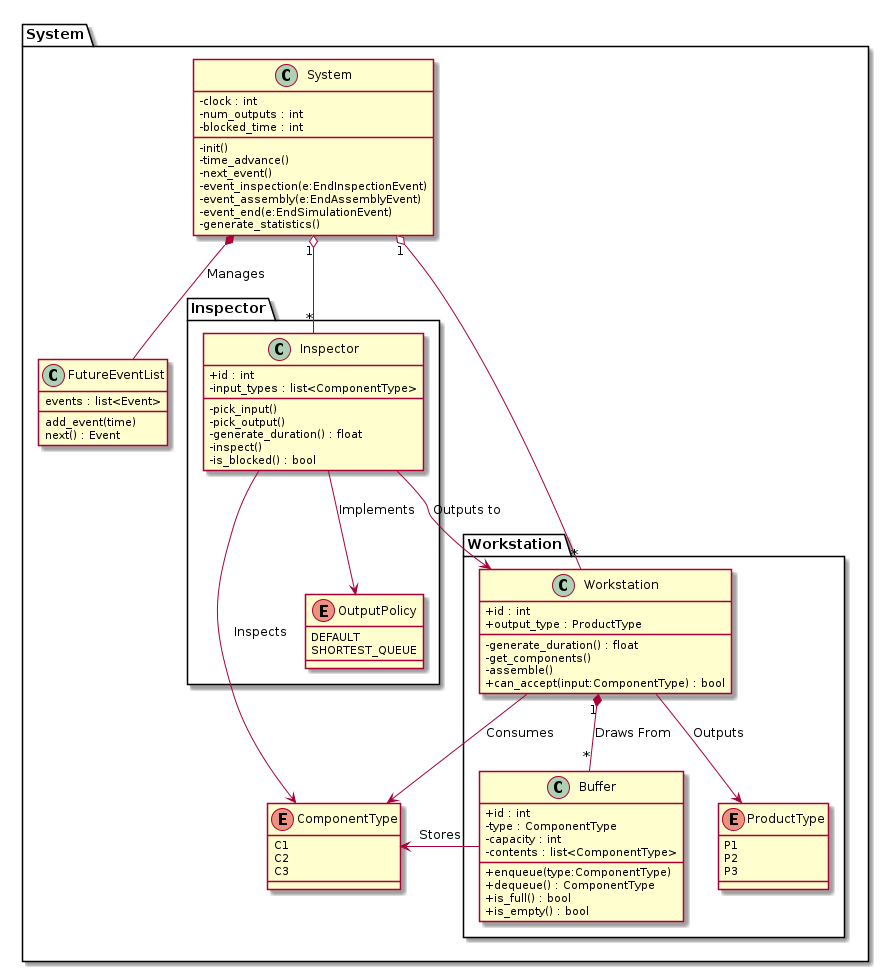

The diagram above was rendered by PlantUML. Its source (embedded in the PNG):
@startuml system-class-diagram

skinparam ClassAttributeIconSize 0



package "System" {
    class System {
        - clock : int
        - num_outputs : int
        - blocked_time : int

        - init()
        - time_advance()
        - next_event()
        - event_inspection(e:EndInspectionEvent)
        - event_assembly(e:EndAssemblyEvent)
        - event_end(e:EndSimulationEvent)
        - generate_statistics()
    }

    enum ComponentType {
        C1
        C2
        C3
    }

    package "Inspector" {
        class Inspector {
            + id : int
            - input_types : list<ComponentType>

            - pick_input()
            - pick_output()
            - generate_duration() : float
            - inspect()
            - is_blocked() : bool
        }

        enum OutputPolicy {
            DEFAULT
            SHORTEST_QUEUE
        }   

        Inspector --> ComponentType : Inspects
        Inspector --> OutputPolicy : Implements
    }

    package "Workstation" {
        class Workstation {
            + id : int
            + output_type : ProductType
            
            - generate_duration() : float
            - get_components()
            - assemble()
            + can_accept(input:ComponentType) : bool
        }

        class Buffer {
            + id : int
            - type : ComponentType
            - capacity : int
            - contents : list<ComponentType>

            + enqueue(type:ComponentType)
            + dequeue() : ComponentType
            + is_full() : bool
            + is_empty() : bool
        }

        enum ProductType {
            P1
            P2
            P3
        }

        Workstation --> ProductType : Outputs
        Workstation --> ComponentType : Consumes
        Workstation "1" *-- "*" Buffer : Draws From
        Buffer -left-> ComponentType : Stores

    }

    class FutureEventList {
        events : list<Event>
        add_event(time)
        next() : Event
    }   

    System "1" o-- "*" Inspector
    System "1" o-- "*" Workstation
    System  *--  FutureEventList : Manages
    Inspector --> Workstation : Outputs to


}

@enduml